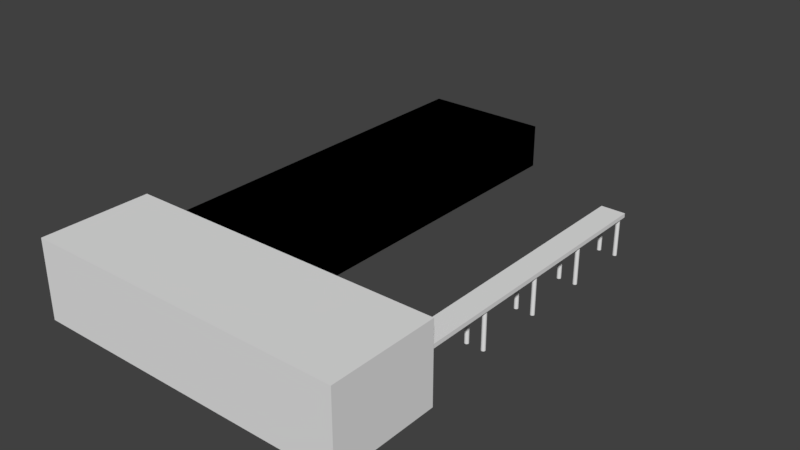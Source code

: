 # Source: dock.blend  (saved by Blender 2.79.0; exported with 4.5.12 LTS)
import bpy
from mathutils import Matrix  # noqa: F401  (used for matrix-valued properties, if any)

bpy.ops.wm.read_factory_settings(use_empty=True)
scene = bpy.context.scene
scene.name = 'Scene'

# ---- collections
col_collection_1 = bpy.data.collections.new('Collection 1'); scene.collection.children.link(col_collection_1)

# ---- materials (node trees are filled in below, after node groups)
mat_sand_001 = bpy.data.materials.new('Sand.001')
mat_sand_001.alpha_threshold = 0.0
mat_sand_001.diffuse_color = (0.686, 0.4981, 0.09208, 1.0)
mat_sand_001.roughness = 0.5
mat_water_001 = bpy.data.materials.new('Water.001')
mat_water_001.alpha_threshold = 0.0
mat_water_001.diffuse_color = (0.2831, 0.7605, 0.7991, 1.0)
mat_water_001.roughness = 0.5

# ---- material node trees
mat_water_001.use_nodes = True; mat_water_001.node_tree.nodes.clear()
_N = mat_water_001.node_tree.nodes; _L = mat_water_001.node_tree.links
n0 = _N.new('ShaderNodeOutputMaterial'); n0.name = 'Material Output'; n0.location = (582, 399)
n1 = _N.new('ShaderNodeBsdfDiffuse'); n1.name = 'Diffuse BSDF'; n1.location = (-51, 235)
n1.inputs[0].default_value = (0.2831, 0.7605, 0.7991, 1.0)
n2 = _N.new('ShaderNodeMixShader'); n2.name = 'Mix Shader'; n2.location = (275, 328)
n3 = _N.new('ShaderNodeBsdfGlass'); n3.name = 'Glass BSDF'; n3.location = (-146, 456)
n3.distribution = 'BECKMANN'
n3.inputs[0].default_value = (0.2827, 0.7569, 0.7991, 1.0)
n3.inputs[2].default_value = 1.33
n4 = _N.new('ShaderNodeFresnel'); n4.name = 'Fresnel'; n4.location = (-35, 594)
n4.inputs[0].default_value = 1.45
_L.new(n2.outputs[0], n0.inputs[0])
_L.new(n1.outputs[0], n2.inputs[2])
_L.new(n3.outputs[0], n2.inputs[1])
_L.new(n4.outputs[0], n2.inputs[0])
n0.is_active_output = True

# ---- world
world_world = bpy.data.worlds.new('World'); scene.world = world_world
world_world.color = (0.05088, 0.05088, 0.05088)
world_world.use_sun_shadow = False
world_world.sun_shadow_jitter_overblur = 0.0
world_world.cycles.sampling_method = 'MANUAL'

# ---- meshes
me_cube = bpy.data.meshes.new('Cube')
me_cube.from_pydata([(-1.0, -1.0, -1.0), (-1.0, -1.0, 1.0), (-1.0, 1.0, -1.0), (-1.0, 1.0, 1.0), (1.0, -1.0, -1.0), (1.0, -1.0, 1.0), (1.0, 1.0, -1.0), (1.0, 1.0, 1.0), (-0.7088, 0.9617, 0.2916), (-0.7088, 0.9617, 19.93), (-0.7415, 0.9619, 0.2916), (-0.7415, 0.9619, 19.93), (-0.773, 0.9627, 0.2916), (-0.773, 0.9627, 19.93), (-0.8019, 0.9639, 0.2916), (-0.8019, 0.9639, 19.93), (-0.8273, 0.9655, 0.2916), (-0.8273, 0.9655, 19.93), (-0.8482, 0.9675, 0.2916), (-0.8482, 0.9675, 19.93), (-0.8636, 0.9697, 0.2916), (-0.8636, 0.9697, 19.93), (-0.8732, 0.9722, 0.2916), (-0.8732, 0.9722, 19.93), (-0.8764, 0.9747, 0.2916), (-0.8764, 0.9747, 19.93), (-0.8732, 0.9773, 0.2916), (-0.8732, 0.9773, 19.93), (-0.8636, 0.9797, 0.2916), (-0.8636, 0.9797, 19.93), (-0.8482, 0.982, 0.2916), (-0.8482, 0.982, 19.93), (-0.8273, 0.984, 0.2916), (-0.8273, 0.984, 19.93), (-0.8019, 0.9856, 0.2916), (-0.8019, 0.9856, 19.93), (-0.773, 0.9868, 0.2916), (-0.773, 0.9868, 19.93), (-0.7415, 0.9876, 0.2916), (-0.7415, 0.9876, 19.93), (-0.7088, 0.9878, 0.2916), (-0.7088, 0.9878, 19.93), (-0.6762, 0.9876, 0.2916), (-0.6762, 0.9876, 19.93), (-0.6447, 0.9868, 0.2916), (-0.6447, 0.9868, 19.93), (-0.6158, 0.9856, 0.2916), (-0.6158, 0.9856, 19.93), (-0.5904, 0.984, 0.2916), (-0.5904, 0.984, 19.93), (-0.5695, 0.982, 0.2916), (-0.5695, 0.982, 19.93), (-0.554, 0.9797, 0.2916), (-0.554, 0.9797, 19.93), (-0.5445, 0.9773, 0.2916), (-0.5445, 0.9773, 19.93), (-0.5413, 0.9747, 0.2916), (-0.5413, 0.9747, 19.93), (-0.5445, 0.9722, 0.2916), (-0.5445, 0.9722, 19.93), (-0.554, 0.9697, 0.2916), (-0.554, 0.9697, 19.93), (-0.5695, 0.9675, 0.2916), (-0.5695, 0.9675, 19.93), (-0.5904, 0.9655, 0.2916), (-0.5904, 0.9655, 19.93), (-0.6158, 0.9639, 0.2916), (-0.6158, 0.9639, 19.93), (-0.6447, 0.9627, 0.2916), (-0.6447, 0.9627, 19.93), (-0.6762, 0.9619, 0.2916), (-0.6762, 0.9619, 19.93), (0.6498, 0.9617, 0.2916), (0.6498, 0.9617, 19.93), (0.6171, 0.9619, 0.2916), (0.6171, 0.9619, 19.93), (0.5856, 0.9627, 0.2916), (0.5856, 0.9627, 19.93), (0.5567, 0.9639, 0.2916), (0.5567, 0.9639, 19.93), (0.5313, 0.9655, 0.2916), (0.5313, 0.9655, 19.93), (0.5105, 0.9675, 0.2916), (0.5105, 0.9675, 19.93), (0.495, 0.9697, 0.2916), (0.495, 0.9697, 19.93), (0.4854, 0.9722, 0.2916), (0.4854, 0.9722, 19.93), (0.4822, 0.9747, 0.2916), (0.4822, 0.9747, 19.93), (0.4854, 0.9773, 0.2916), (0.4854, 0.9773, 19.93), (0.495, 0.9797, 0.2916), (0.495, 0.9797, 19.93), (0.5105, 0.982, 0.2916), (0.5105, 0.982, 19.93), (0.5313, 0.984, 0.2916), (0.5313, 0.984, 19.93), (0.5567, 0.9856, 0.2916), (0.5567, 0.9856, 19.93), (0.5856, 0.9868, 0.2916), (0.5856, 0.9868, 19.93), (0.6171, 0.9876, 0.2916), (0.6171, 0.9876, 19.93), (0.6498, 0.9878, 0.2916), (0.6498, 0.9878, 19.93), (0.6825, 0.9876, 0.2916), (0.6825, 0.9876, 19.93), (0.7139, 0.9868, 0.2916), (0.7139, 0.9868, 19.93), (0.7428, 0.9856, 0.2916), (0.7428, 0.9856, 19.93), (0.7682, 0.984, 0.2916), (0.7682, 0.984, 19.93), (0.7891, 0.982, 0.2916), (0.7891, 0.982, 19.93), (0.8046, 0.9797, 0.2916), (0.8046, 0.9797, 19.93), (0.8141, 0.9773, 0.2916), (0.8141, 0.9773, 19.93), (0.8173, 0.9747, 0.2916), (0.8173, 0.9747, 19.93), (0.8141, 0.9722, 0.2916), (0.8141, 0.9722, 19.93), (0.8046, 0.9697, 0.2916), (0.8046, 0.9697, 19.93), (0.7891, 0.9675, 0.2916), (0.7891, 0.9675, 19.93), (0.7682, 0.9655, 0.2916), (0.7682, 0.9655, 19.93), (0.7428, 0.9639, 0.2916), (0.7428, 0.9639, 19.93), (0.7139, 0.9627, 0.2916), (0.7139, 0.9627, 19.93), (0.6824, 0.9619, 0.2916), (0.6824, 0.9619, 19.93), (-0.7088, 0.5174, 0.2916), (-0.7088, 0.5174, 19.93), (-0.7415, 0.5176, 0.2916), (-0.7415, 0.5176, 19.93), (-0.773, 0.5184, 0.2916), (-0.773, 0.5184, 19.93), (-0.8019, 0.5196, 0.2916), (-0.8019, 0.5196, 19.93), (-0.8273, 0.5212, 0.2916), (-0.8273, 0.5212, 19.93), (-0.8482, 0.5232, 0.2916), (-0.8482, 0.5232, 19.93), (-0.8636, 0.5255, 0.2916), (-0.8636, 0.5255, 19.93), (-0.8732, 0.5279, 0.2916), (-0.8732, 0.5279, 19.93), (-0.8764, 0.5305, 0.2916), (-0.8764, 0.5305, 19.93), (-0.8732, 0.533, 0.2916), (-0.8732, 0.533, 19.93), (-0.8636, 0.5355, 0.2916), (-0.8636, 0.5355, 19.93), (-0.8482, 0.5377, 0.2916), (-0.8482, 0.5377, 19.93), (-0.8273, 0.5397, 0.2916), (-0.8273, 0.5397, 19.93), (-0.8019, 0.5413, 0.2916), (-0.8019, 0.5413, 19.93), (-0.773, 0.5425, 0.2916), (-0.773, 0.5425, 19.93), (-0.7415, 0.5433, 0.2916), (-0.7415, 0.5433, 19.93), (-0.7088, 0.5435, 0.2916), (-0.7088, 0.5435, 19.93), (-0.6762, 0.5433, 0.2916), (-0.6762, 0.5433, 19.93), (-0.6447, 0.5425, 0.2916), (-0.6447, 0.5425, 19.93), (-0.6158, 0.5413, 0.2916), (-0.6158, 0.5413, 19.93), (-0.5904, 0.5397, 0.2916), (-0.5904, 0.5397, 19.93), (-0.5695, 0.5377, 0.2916), (-0.5695, 0.5377, 19.93), (-0.554, 0.5355, 0.2916), (-0.554, 0.5355, 19.93), (-0.5445, 0.533, 0.2916), (-0.5445, 0.533, 19.93), (-0.5413, 0.5305, 0.2916), (-0.5413, 0.5305, 19.93), (-0.5445, 0.5279, 0.2916), (-0.5445, 0.5279, 19.93), (-0.554, 0.5255, 0.2916), (-0.554, 0.5255, 19.93), (-0.5695, 0.5232, 0.2916), (-0.5695, 0.5232, 19.93), (-0.5904, 0.5212, 0.2916), (-0.5904, 0.5212, 19.93), (-0.6158, 0.5196, 0.2916), (-0.6158, 0.5196, 19.93), (-0.6447, 0.5184, 0.2916), (-0.6447, 0.5184, 19.93), (-0.6762, 0.5176, 0.2916), (-0.6762, 0.5176, 19.93), (0.6498, 0.5174, 0.2916), (0.6498, 0.5174, 19.93), (0.6171, 0.5176, 0.2916), (0.6171, 0.5176, 19.93), (0.5856, 0.5184, 0.2916), (0.5856, 0.5184, 19.93), (0.5567, 0.5196, 0.2916), (0.5567, 0.5196, 19.93), (0.5313, 0.5212, 0.2916), (0.5313, 0.5212, 19.93), (0.5105, 0.5232, 0.2916), (0.5105, 0.5232, 19.93), (0.495, 0.5255, 0.2916), (0.495, 0.5255, 19.93), (0.4854, 0.5279, 0.2916), (0.4854, 0.5279, 19.93), (0.4822, 0.5305, 0.2916), (0.4822, 0.5305, 19.93), (0.4854, 0.533, 0.2916), (0.4854, 0.533, 19.93), (0.495, 0.5355, 0.2916), (0.495, 0.5355, 19.93), (0.5105, 0.5377, 0.2916), (0.5105, 0.5377, 19.93), (0.5313, 0.5397, 0.2916), (0.5313, 0.5397, 19.93), (0.5567, 0.5413, 0.2916), (0.5567, 0.5413, 19.93), (0.5856, 0.5425, 0.2916), (0.5856, 0.5425, 19.93), (0.6171, 0.5433, 0.2916), (0.6171, 0.5433, 19.93), (0.6498, 0.5435, 0.2916), (0.6498, 0.5435, 19.93), (0.6825, 0.5433, 0.2916), (0.6825, 0.5433, 19.93), (0.7139, 0.5425, 0.2916), (0.7139, 0.5425, 19.93), (0.7428, 0.5413, 0.2916), (0.7428, 0.5413, 19.93), (0.7682, 0.5397, 0.2916), (0.7682, 0.5397, 19.93), (0.7891, 0.5377, 0.2916), (0.7891, 0.5377, 19.93), (0.8046, 0.5355, 0.2916), (0.8046, 0.5355, 19.93), (0.8141, 0.533, 0.2916), (0.8141, 0.533, 19.93), (0.8173, 0.5305, 0.2916), (0.8173, 0.5305, 19.93), (0.8141, 0.5279, 0.2916), (0.8141, 0.5279, 19.93), (0.8046, 0.5255, 0.2916), (0.8046, 0.5255, 19.93), (0.7891, 0.5232, 0.2916), (0.7891, 0.5232, 19.93), (0.7682, 0.5212, 0.2916), (0.7682, 0.5212, 19.93), (0.7428, 0.5196, 0.2916), (0.7428, 0.5196, 19.93), (0.7139, 0.5184, 0.2916), (0.7139, 0.5184, 19.93), (0.6824, 0.5176, 0.2916), (0.6824, 0.5176, 19.93), (-0.7088, 0.0863, 0.2916), (-0.7088, 0.0863, 19.93), (-0.7415, 0.08655, 0.2916), (-0.7415, 0.08655, 19.93), (-0.773, 0.08729, 0.2916), (-0.773, 0.08729, 19.93), (-0.8019, 0.0885, 0.2916), (-0.8019, 0.0885, 19.93), (-0.8273, 0.09012, 0.2916), (-0.8273, 0.09012, 19.93), (-0.8482, 0.0921, 0.2916), (-0.8482, 0.0921, 19.93), (-0.8636, 0.09436, 0.2916), (-0.8636, 0.09436, 19.93), (-0.8732, 0.09681, 0.2916), (-0.8732, 0.09681, 19.93), (-0.8764, 0.09936, 0.2916), (-0.8764, 0.09936, 19.93), (-0.8732, 0.1019, 0.2916), (-0.8732, 0.1019, 19.93), (-0.8636, 0.1044, 0.2916), (-0.8636, 0.1044, 19.93), (-0.8482, 0.1066, 0.2916), (-0.8482, 0.1066, 19.93), (-0.8273, 0.1086, 0.2916), (-0.8273, 0.1086, 19.93), (-0.8019, 0.1102, 0.2916), (-0.8019, 0.1102, 19.93), (-0.773, 0.1114, 0.2916), (-0.773, 0.1114, 19.93), (-0.7415, 0.1122, 0.2916), (-0.7415, 0.1122, 19.93), (-0.7088, 0.1124, 0.2916), (-0.7088, 0.1124, 19.93), (-0.6762, 0.1122, 0.2916), (-0.6762, 0.1122, 19.93), (-0.6447, 0.1114, 0.2916), (-0.6447, 0.1114, 19.93), (-0.6158, 0.1102, 0.2916), (-0.6158, 0.1102, 19.93), (-0.5904, 0.1086, 0.2916), (-0.5904, 0.1086, 19.93), (-0.5695, 0.1066, 0.2916), (-0.5695, 0.1066, 19.93), (-0.554, 0.1044, 0.2916), (-0.554, 0.1044, 19.93), (-0.5445, 0.1019, 0.2916), (-0.5445, 0.1019, 19.93), (-0.5413, 0.09936, 0.2916), (-0.5413, 0.09936, 19.93), (-0.5445, 0.09681, 0.2916), (-0.5445, 0.09681, 19.93), (-0.554, 0.09436, 0.2916), (-0.554, 0.09436, 19.93), (-0.5695, 0.0921, 0.2916), (-0.5695, 0.0921, 19.93), (-0.5904, 0.09012, 0.2916), (-0.5904, 0.09012, 19.93), (-0.6158, 0.0885, 0.2916), (-0.6158, 0.0885, 19.93), (-0.6447, 0.08729, 0.2916), (-0.6447, 0.08729, 19.93), (-0.6762, 0.08655, 0.2916), (-0.6762, 0.08655, 19.93), (0.6498, 0.0863, 0.2916), (0.6498, 0.0863, 19.93), (0.6171, 0.08655, 0.2916), (0.6171, 0.08655, 19.93), (0.5856, 0.08729, 0.2916), (0.5856, 0.08729, 19.93), (0.5567, 0.0885, 0.2916), (0.5567, 0.0885, 19.93), (0.5313, 0.09012, 0.2916), (0.5313, 0.09012, 19.93), (0.5105, 0.0921, 0.2916), (0.5105, 0.0921, 19.93), (0.495, 0.09436, 0.2916), (0.495, 0.09436, 19.93), (0.4854, 0.09681, 0.2916), (0.4854, 0.09681, 19.93), (0.4822, 0.09936, 0.2916), (0.4822, 0.09936, 19.93), (0.4854, 0.1019, 0.2916), (0.4854, 0.1019, 19.93), (0.495, 0.1044, 0.2916), (0.495, 0.1044, 19.93), (0.5105, 0.1066, 0.2916), (0.5105, 0.1066, 19.93), (0.5313, 0.1086, 0.2916), (0.5313, 0.1086, 19.93), (0.5567, 0.1102, 0.2916), (0.5567, 0.1102, 19.93), (0.5856, 0.1114, 0.2916), (0.5856, 0.1114, 19.93), (0.6171, 0.1122, 0.2916), (0.6171, 0.1122, 19.93), (0.6498, 0.1124, 0.2916), (0.6498, 0.1124, 19.93), (0.6825, 0.1122, 0.2916), (0.6825, 0.1122, 19.93), (0.7139, 0.1114, 0.2916), (0.7139, 0.1114, 19.93), (0.7428, 0.1102, 0.2916), (0.7428, 0.1102, 19.93), (0.7682, 0.1086, 0.2916), (0.7682, 0.1086, 19.93), (0.7891, 0.1066, 0.2916), (0.7891, 0.1066, 19.93), (0.8046, 0.1044, 0.2916), (0.8046, 0.1044, 19.93), (0.8141, 0.1019, 0.2916), (0.8141, 0.1019, 19.93), (0.8173, 0.09936, 0.2916), (0.8173, 0.09936, 19.93), (0.8141, 0.09681, 0.2916), (0.8141, 0.09681, 19.93), (0.8046, 0.09436, 0.2916), (0.8046, 0.09436, 19.93), (0.7891, 0.0921, 0.2916), (0.7891, 0.0921, 19.93), (0.7682, 0.09012, 0.2916), (0.7682, 0.09012, 19.93), (0.7428, 0.0885, 0.2916), (0.7428, 0.0885, 19.93), (0.7139, 0.08729, 0.2916), (0.7139, 0.08729, 19.93), (0.6824, 0.08655, 0.2916), (0.6824, 0.08655, 19.93), (-0.7088, -0.3646, 0.2916), (-0.7088, -0.3646, 19.93), (-0.7415, -0.3643, 0.2916), (-0.7415, -0.3643, 19.93), (-0.773, -0.3636, 0.2916), (-0.773, -0.3636, 19.93), (-0.8019, -0.3624, 0.2916), (-0.8019, -0.3624, 19.93), (-0.8273, -0.3608, 0.2916), (-0.8273, -0.3608, 19.93), (-0.8482, -0.3588, 0.2916), (-0.8482, -0.3588, 19.93), (-0.8636, -0.3565, 0.2916), (-0.8636, -0.3565, 19.93), (-0.8732, -0.3541, 0.2916), (-0.8732, -0.3541, 19.93), (-0.8764, -0.3515, 0.2916), (-0.8764, -0.3515, 19.93), (-0.8732, -0.349, 0.2916), (-0.8732, -0.349, 19.93), (-0.8636, -0.3465, 0.2916), (-0.8636, -0.3465, 19.93), (-0.8482, -0.3443, 0.2916), (-0.8482, -0.3443, 19.93), (-0.8273, -0.3423, 0.2916), (-0.8273, -0.3423, 19.93), (-0.8019, -0.3407, 0.2916), (-0.8019, -0.3407, 19.93), (-0.773, -0.3395, 0.2916), (-0.773, -0.3395, 19.93), (-0.7415, -0.3387, 0.2916), (-0.7415, -0.3387, 19.93), (-0.7088, -0.3385, 0.2916), (-0.7088, -0.3385, 19.93), (-0.6762, -0.3387, 0.2916), (-0.6762, -0.3387, 19.93), (-0.6447, -0.3395, 0.2916), (-0.6447, -0.3395, 19.93), (-0.6158, -0.3407, 0.2916), (-0.6158, -0.3407, 19.93), (-0.5904, -0.3423, 0.2916), (-0.5904, -0.3423, 19.93), (-0.5695, -0.3443, 0.2916), (-0.5695, -0.3443, 19.93), (-0.554, -0.3465, 0.2916), (-0.554, -0.3465, 19.93), (-0.5445, -0.349, 0.2916), (-0.5445, -0.349, 19.93), (-0.5413, -0.3515, 0.2916), (-0.5413, -0.3515, 19.93), (-0.5445, -0.3541, 0.2916), (-0.5445, -0.3541, 19.93), (-0.554, -0.3565, 0.2916), (-0.554, -0.3565, 19.93), (-0.5695, -0.3588, 0.2916), (-0.5695, -0.3588, 19.93), (-0.5904, -0.3608, 0.2916), (-0.5904, -0.3608, 19.93), (-0.6158, -0.3624, 0.2916), (-0.6158, -0.3624, 19.93), (-0.6447, -0.3636, 0.2916), (-0.6447, -0.3636, 19.93), (-0.6762, -0.3643, 0.2916), (-0.6762, -0.3643, 19.93), (0.6498, -0.3646, 0.2916), (0.6498, -0.3646, 19.93), (0.6171, -0.3643, 0.2916), (0.6171, -0.3643, 19.93), (0.5856, -0.3636, 0.2916), (0.5856, -0.3636, 19.93), (0.5567, -0.3624, 0.2916), (0.5567, -0.3624, 19.93), (0.5313, -0.3608, 0.2916), (0.5313, -0.3608, 19.93), (0.5105, -0.3588, 0.2916), (0.5105, -0.3588, 19.93), (0.495, -0.3565, 0.2916), (0.495, -0.3565, 19.93), (0.4854, -0.3541, 0.2916), (0.4854, -0.3541, 19.93), (0.4822, -0.3515, 0.2916), (0.4822, -0.3515, 19.93), (0.4854, -0.349, 0.2916), (0.4854, -0.349, 19.93), (0.495, -0.3465, 0.2916), (0.495, -0.3465, 19.93), (0.5105, -0.3443, 0.2916), (0.5105, -0.3443, 19.93), (0.5313, -0.3423, 0.2916), (0.5313, -0.3423, 19.93), (0.5567, -0.3407, 0.2916), (0.5567, -0.3407, 19.93), (0.5856, -0.3395, 0.2916), (0.5856, -0.3395, 19.93), (0.6171, -0.3387, 0.2916), (0.6171, -0.3387, 19.93), (0.6498, -0.3385, 0.2916), (0.6498, -0.3385, 19.93), (0.6825, -0.3387, 0.2916), (0.6825, -0.3387, 19.93), (0.7139, -0.3395, 0.2916), (0.7139, -0.3395, 19.93), (0.7428, -0.3407, 0.2916), (0.7428, -0.3407, 19.93), (0.7682, -0.3423, 0.2916), (0.7682, -0.3423, 19.93), (0.7891, -0.3443, 0.2916), (0.7891, -0.3443, 19.93), (0.8046, -0.3465, 0.2916), (0.8046, -0.3465, 19.93), (0.8141, -0.349, 0.2916), (0.8141, -0.349, 19.93), (0.8173, -0.3515, 0.2916), (0.8173, -0.3515, 19.93), (0.8141, -0.3541, 0.2916), (0.8141, -0.3541, 19.93), (0.8046, -0.3565, 0.2916), (0.8046, -0.3565, 19.93), (0.7891, -0.3588, 0.2916), (0.7891, -0.3588, 19.93), (0.7682, -0.3608, 0.2916), (0.7682, -0.3608, 19.93), (0.7428, -0.3624, 0.2916), (0.7428, -0.3624, 19.93), (0.7139, -0.3636, 0.2916), (0.7139, -0.3636, 19.93), (0.6824, -0.3643, 0.2916), (0.6824, -0.3643, 19.93)], [], [(0, 1, 3, 2), (2, 3, 7, 6), (6, 7, 5, 4), (4, 5, 1, 0), (2, 6, 4, 0), (7, 3, 1, 5), (8, 9, 11, 10), (10, 11, 13, 12), (12, 13, 15, 14), (14, 15, 17, 16), (16, 17, 19, 18), (18, 19, 21, 20), (20, 21, 23, 22), (22, 23, 25, 24), (24, 25, 27, 26), (26, 27, 29, 28), (28, 29, 31, 30), (30, 31, 33, 32), (32, 33, 35, 34), (34, 35, 37, 36), (36, 37, 39, 38), (38, 39, 41, 40), (40, 41, 43, 42), (42, 43, 45, 44), (44, 45, 47, 46), (46, 47, 49, 48), (48, 49, 51, 50), (50, 51, 53, 52), (52, 53, 55, 54), (54, 55, 57, 56), (56, 57, 59, 58), (58, 59, 61, 60), (60, 61, 63, 62), (62, 63, 65, 64), (64, 65, 67, 66), (66, 67, 69, 68), (11, 9, 71, 69, 67, 65, 63, 61, 59, 57, 55, 53, 51, 49, 47, 45, 43, 41, 39, 37, 35, 33, 31, 29, 27, 25, 23, 21, 19, 17, 15, 13), (68, 69, 71, 70), (70, 71, 9, 8), (8, 10, 12, 14, 16, 18, 20, 22, 24, 26, 28, 30, 32, 34, 36, 38, 40, 42, 44, 46, 48, 50, 52, 54, 56, 58, 60, 62, 64, 66, 68, 70), (72, 73, 75, 74), (74, 75, 77, 76), (76, 77, 79, 78), (78, 79, 81, 80), (80, 81, 83, 82), (82, 83, 85, 84), (84, 85, 87, 86), (86, 87, 89, 88), (88, 89, 91, 90), (90, 91, 93, 92), (92, 93, 95, 94), (94, 95, 97, 96), (96, 97, 99, 98), (98, 99, 101, 100), (100, 101, 103, 102), (102, 103, 105, 104), (104, 105, 107, 106), (106, 107, 109, 108), (108, 109, 111, 110), (110, 111, 113, 112), (112, 113, 115, 114), (114, 115, 117, 116), (116, 117, 119, 118), (118, 119, 121, 120), (120, 121, 123, 122), (122, 123, 125, 124), (124, 125, 127, 126), (126, 127, 129, 128), (128, 129, 131, 130), (130, 131, 133, 132), (75, 73, 135, 133, 131, 129, 127, 125, 123, 121, 119, 117, 115, 113, 111, 109, 107, 105, 103, 101, 99, 97, 95, 93, 91, 89, 87, 85, 83, 81, 79, 77), (132, 133, 135, 134), (134, 135, 73, 72), (72, 74, 76, 78, 80, 82, 84, 86, 88, 90, 92, 94, 96, 98, 100, 102, 104, 106, 108, 110, 112, 114, 116, 118, 120, 122, 124, 126, 128, 130, 132, 134), (136, 137, 139, 138), (138, 139, 141, 140), (140, 141, 143, 142), (142, 143, 145, 144), (144, 145, 147, 146), (146, 147, 149, 148), (148, 149, 151, 150), (150, 151, 153, 152), (152, 153, 155, 154), (154, 155, 157, 156), (156, 157, 159, 158), (158, 159, 161, 160), (160, 161, 163, 162), (162, 163, 165, 164), (164, 165, 167, 166), (166, 167, 169, 168), (168, 169, 171, 170), (170, 171, 173, 172), (172, 173, 175, 174), (174, 175, 177, 176), (176, 177, 179, 178), (178, 179, 181, 180), (180, 181, 183, 182), (182, 183, 185, 184), (184, 185, 187, 186), (186, 187, 189, 188), (188, 189, 191, 190), (190, 191, 193, 192), (192, 193, 195, 194), (194, 195, 197, 196), (139, 137, 199, 197, 195, 193, 191, 189, 187, 185, 183, 181, 179, 177, 175, 173, 171, 169, 167, 165, 163, 161, 159, 157, 155, 153, 151, 149, 147, 145, 143, 141), (196, 197, 199, 198), (198, 199, 137, 136), (200, 201, 203, 202), (202, 203, 205, 204), (204, 205, 207, 206), (206, 207, 209, 208), (208, 209, 211, 210), (210, 211, 213, 212), (212, 213, 215, 214), (214, 215, 217, 216), (216, 217, 219, 218), (218, 219, 221, 220), (220, 221, 223, 222), (222, 223, 225, 224), (224, 225, 227, 226), (226, 227, 229, 228), (228, 229, 231, 230), (230, 231, 233, 232), (232, 233, 235, 234), (234, 235, 237, 236), (236, 237, 239, 238), (238, 239, 241, 240), (240, 241, 243, 242), (242, 243, 245, 244), (244, 245, 247, 246), (246, 247, 249, 248), (248, 249, 251, 250), (250, 251, 253, 252), (252, 253, 255, 254), (254, 255, 257, 256), (256, 257, 259, 258), (258, 259, 261, 260), (203, 201, 263, 261, 259, 257, 255, 253, 251, 249, 247, 245, 243, 241, 239, 237, 235, 233, 231, 229, 227, 225, 223, 221, 219, 217, 215, 213, 211, 209, 207, 205), (260, 261, 263, 262), (262, 263, 201, 200), (264, 265, 267, 266), (266, 267, 269, 268), (268, 269, 271, 270), (270, 271, 273, 272), (272, 273, 275, 274), (274, 275, 277, 276), (276, 277, 279, 278), (278, 279, 281, 280), (280, 281, 283, 282), (282, 283, 285, 284), (284, 285, 287, 286), (286, 287, 289, 288), (288, 289, 291, 290), (290, 291, 293, 292), (292, 293, 295, 294), (294, 295, 297, 296), (296, 297, 299, 298), (298, 299, 301, 300), (300, 301, 303, 302), (302, 303, 305, 304), (304, 305, 307, 306), (306, 307, 309, 308), (308, 309, 311, 310), (310, 311, 313, 312), (312, 313, 315, 314), (314, 315, 317, 316), (316, 317, 319, 318), (318, 319, 321, 320), (320, 321, 323, 322), (322, 323, 325, 324), (267, 265, 327, 325, 323, 321, 319, 317, 315, 313, 311, 309, 307, 305, 303, 301, 299, 297, 295, 293, 291, 289, 287, 285, 283, 281, 279, 277, 275, 273, 271, 269), (324, 325, 327, 326), (326, 327, 265, 264), (328, 329, 331, 330), (330, 331, 333, 332), (332, 333, 335, 334), (334, 335, 337, 336), (336, 337, 339, 338), (338, 339, 341, 340), (340, 341, 343, 342), (342, 343, 345, 344), (344, 345, 347, 346), (346, 347, 349, 348), (348, 349, 351, 350), (350, 351, 353, 352), (352, 353, 355, 354), (354, 355, 357, 356), (356, 357, 359, 358), (358, 359, 361, 360), (360, 361, 363, 362), (362, 363, 365, 364), (364, 365, 367, 366), (366, 367, 369, 368), (368, 369, 371, 370), (370, 371, 373, 372), (372, 373, 375, 374), (374, 375, 377, 376), (376, 377, 379, 378), (378, 379, 381, 380), (380, 381, 383, 382), (382, 383, 385, 384), (384, 385, 387, 386), (386, 387, 389, 388), (331, 329, 391, 389, 387, 385, 383, 381, 379, 377, 375, 373, 371, 369, 367, 365, 363, 361, 359, 357, 355, 353, 351, 349, 347, 345, 343, 341, 339, 337, 335, 333), (388, 389, 391, 390), (390, 391, 329, 328), (392, 393, 395, 394), (394, 395, 397, 396), (396, 397, 399, 398), (398, 399, 401, 400), (400, 401, 403, 402), (402, 403, 405, 404), (404, 405, 407, 406), (406, 407, 409, 408), (408, 409, 411, 410), (410, 411, 413, 412), (412, 413, 415, 414), (414, 415, 417, 416), (416, 417, 419, 418), (418, 419, 421, 420), (420, 421, 423, 422), (422, 423, 425, 424), (424, 425, 427, 426), (426, 427, 429, 428), (428, 429, 431, 430), (430, 431, 433, 432), (432, 433, 435, 434), (434, 435, 437, 436), (436, 437, 439, 438), (438, 439, 441, 440), (440, 441, 443, 442), (442, 443, 445, 444), (444, 445, 447, 446), (446, 447, 449, 448), (448, 449, 451, 450), (450, 451, 453, 452), (395, 393, 455, 453, 451, 449, 447, 445, 443, 441, 439, 437, 435, 433, 431, 429, 427, 425, 423, 421, 419, 417, 415, 413, 411, 409, 407, 405, 403, 401, 399, 397), (452, 453, 455, 454), (454, 455, 393, 392), (456, 457, 459, 458), (458, 459, 461, 460), (460, 461, 463, 462), (462, 463, 465, 464), (464, 465, 467, 466), (466, 467, 469, 468), (468, 469, 471, 470), (470, 471, 473, 472), (472, 473, 475, 474), (474, 475, 477, 476), (476, 477, 479, 478), (478, 479, 481, 480), (480, 481, 483, 482), (482, 483, 485, 484), (484, 485, 487, 486), (486, 487, 489, 488), (488, 489, 491, 490), (490, 491, 493, 492), (492, 493, 495, 494), (494, 495, 497, 496), (496, 497, 499, 498), (498, 499, 501, 500), (500, 501, 503, 502), (502, 503, 505, 504), (504, 505, 507, 506), (506, 507, 509, 508), (508, 509, 511, 510), (510, 511, 513, 512), (512, 513, 515, 514), (514, 515, 517, 516), (459, 457, 519, 517, 515, 513, 511, 509, 507, 505, 503, 501, 499, 497, 495, 493, 491, 489, 487, 485, 483, 481, 479, 477, 475, 473, 471, 469, 467, 465, 463, 461), (516, 517, 519, 518), (518, 519, 457, 456)])
me_cube.use_remesh_preserve_volume = False
me_cube.use_remesh_preserve_attributes = False
me_cube.use_mirror_vertex_groups = False
me_cube.update()
me_cube_004 = bpy.data.meshes.new('Cube.004')
me_cube_004.from_pydata([(-1.0, -1.0, -1.0), (-1.0, -1.0, 1.0), (-1.0, 1.0, -1.0), (-1.0, 1.0, 1.0), (1.0, -1.0, -1.0), (1.0, -1.0, 1.0), (1.0, 1.0, -1.0), (1.0, 1.0, 1.0)], [], [(0, 1, 3, 2), (2, 3, 7, 6), (6, 7, 5, 4), (4, 5, 1, 0), (2, 6, 4, 0), (7, 3, 1, 5)])
me_cube_004.use_remesh_preserve_volume = False
me_cube_004.use_remesh_preserve_attributes = False
me_cube_004.use_mirror_vertex_groups = False
me_cube_004.update()
me_cube_003 = bpy.data.meshes.new('Cube.003')
me_cube_003.from_pydata([(-1.0, -1.0, -1.0), (-1.0, -1.0, 2.389), (-1.0, 1.0, -1.0), (-1.0, 1.0, 2.389), (1.0, -1.0, -1.0), (1.0, -1.0, 2.389), (1.0, 1.0, -1.0), (1.0, 1.0, 2.389)], [], [(0, 1, 3, 2), (2, 3, 7, 6), (6, 7, 5, 4), (4, 5, 1, 0), (2, 6, 4, 0), (7, 3, 1, 5)])
me_cube_003.use_remesh_preserve_volume = False
me_cube_003.use_remesh_preserve_attributes = False
me_cube_003.use_mirror_vertex_groups = False
me_cube_003.update()
me_cube_002 = bpy.data.meshes.new('Cube.002')
me_cube_002.from_pydata([(-1.0, -1.0, -1.0), (-1.0, -1.0, 1.0), (-1.0, 1.0, -1.0), (-1.0, 1.0, 1.0), (1.0, -1.0, -1.0), (1.0, -1.0, 1.0), (1.0, 1.0, -1.0), (1.0, 1.0, 1.0)], [], [(0, 1, 3, 2), (2, 3, 7, 6), (6, 7, 5, 4), (4, 5, 1, 0), (2, 6, 4, 0), (7, 3, 1, 5)])
me_cube_002.use_remesh_preserve_volume = False
me_cube_002.use_remesh_preserve_attributes = False
me_cube_002.use_mirror_vertex_groups = False
me_cube_002.update()
me_cube_016 = bpy.data.meshes.new('Cube.016')
me_cube_016.from_pydata([(-1.0, -1.0, -1.0), (-1.0, -1.0, 1.0), (-1.0, 1.0, -1.0), (-1.0, 1.0, 1.0), (1.0, -1.0, -1.0), (1.0, -1.0, 1.0), (1.0, 1.0, -1.0), (1.0, 1.0, 1.0), (-1.0, -1.0, -0.4583), (-1.0, 1.0, -0.4583), (1.0, 1.0, -0.4583), (1.0, -1.0, -0.4583), (-1.0, 0.0, 1.0), (0.0, 1.0, 1.0), (1.0, 0.0, 1.0), (0.0, -1.0, 1.0), (0.0, 0.0, 1.0), (-1.0, 0.5, 1.0), (0.5, 1.0, 1.0), (1.0, -0.5, 1.0), (-0.5, -1.0, 1.0), (-1.0, -0.5, 1.0), (-0.5, 1.0, 1.0), (1.0, 0.5, 1.0), (0.5, -1.0, 1.0), (0.0, -0.5, 1.0), (0.0, 0.5, 1.0), (0.5, 0.0, 1.0), (-0.5, 0.0, 1.0), (-0.5, 0.5, 1.0), (0.5, 0.5, 1.0), (0.5, -0.5, 1.0), (-0.5, -0.5, 1.0), (-1.0, 0.75, 1.0), (0.75, 1.0, 1.0), (1.0, -0.75, 1.0), (-0.75, -1.0, 1.0), (-1.0, -0.25, 1.0), (-0.25, 1.0, 1.0), (1.0, 0.25, 1.0), (0.25, -1.0, 1.0), (0.0, -0.75, 1.0), (0.0, 0.25, 1.0), (0.75, 0.0, 1.0), (-0.25, 0.0, 1.0), (-1.0, 0.25, 1.0), (0.25, 1.0, 1.0), (1.0, -0.25, 1.0), (-0.25, -1.0, 1.0), (-1.0, -0.75, 1.0), (-0.75, 1.0, 1.0), (1.0, 0.75, 1.0), (0.75, -1.0, 1.0), (0.0, -0.25, 1.0), (0.0, 0.75, 1.0), (0.25, 0.0, 1.0), (-0.75, 0.0, 1.0), (-0.5, 0.25, 1.0), (-0.5, 0.75, 1.0), (-0.25, 0.5, 1.0), (-0.75, 0.5, 1.0), (0.5, 0.25, 1.0), (0.5, 0.75, 1.0), (0.75, 0.5, 1.0), (0.25, 0.5, 1.0), (0.5, -0.75, 1.0), (0.5, -0.25, 1.0), (0.75, -0.5, 1.0), (0.25, -0.5, 1.0), (-0.5, -0.75, 1.0), (-0.5, -0.25, 1.0), (-0.25, -0.5, 1.0), (-0.75, -0.5, 1.0), (-0.75, -0.25, 1.0), (-0.25, -0.25, 1.0), (-0.25, -0.75, 1.0), (0.25, -0.25, 1.0), (0.75, -0.25, 1.0), (0.75, -0.75, 1.0), (0.25, 0.75, 1.0), (0.75, 0.75, 1.0), (0.75, 0.25, 1.0), (-0.75, 0.75, 1.0), (-0.25, 0.75, 1.0), (-0.25, 0.25, 1.0), (-0.75, 0.25, 1.0), (0.25, 0.25, 1.0), (0.25, -0.75, 1.0), (-0.75, -0.75, 1.0), (-1.0, 0.875, 1.0), (0.875, 1.0, 1.0), (1.0, -0.875, 1.0), (-0.875, -1.0, 1.0), (-1.0, -0.125, 1.0), (-0.125, 1.0, 1.0), (1.0, 0.125, 1.0), (0.125, -1.0, 1.0), (0.0, -0.875, 1.0), (0.0, 0.125, 1.0), (0.875, 0.0, 1.0), (-0.125, 0.0, 1.0), (-1.0, 0.375, 1.0), (0.375, 1.0, 1.0), (1.0, -0.375, 1.0), (-0.375, -1.0, 1.0), (-1.0, -0.625, 1.0), (-0.625, 1.0, 1.0), (1.0, 0.625, 1.0), (0.625, -1.0, 1.0), (0.0, -0.375, 1.0), (0.0, 0.625, 1.0), (0.375, 0.0, 1.0), (-0.625, 0.0, 1.0), (-0.5, 0.125, 1.0), (-0.5, 0.625, 1.0), (-0.125, 0.5, 1.0), (-0.625, 0.5, 1.0), (0.5, 0.125, 1.0), (0.5, 0.625, 1.0), (0.875, 0.5, 1.0), (0.375, 0.5, 1.0), (0.5, -0.875, 1.0), (0.5, -0.375, 1.0), (0.875, -0.5, 1.0), (0.375, -0.5, 1.0), (-0.5, -0.875, 1.0), (-0.5, -0.375, 1.0), (-0.125, -0.5, 1.0), (-0.625, -0.5, 1.0), (-1.0, 0.625, 1.0), (0.625, 1.0, 1.0), (1.0, -0.625, 1.0), (-0.625, -1.0, 1.0), (-1.0, -0.375, 1.0), (-0.375, 1.0, 1.0), (1.0, 0.375, 1.0), (0.375, -1.0, 1.0), (0.0, -0.625, 1.0), (0.0, 0.375, 1.0), (0.625, 0.0, 1.0), (-0.375, 0.0, 1.0), (-1.0, 0.125, 1.0), (0.125, 1.0, 1.0), (1.0, -0.125, 1.0), (-0.125, -1.0, 1.0), (-1.0, -0.875, 1.0), (-0.875, 1.0, 1.0), (1.0, 0.875, 1.0), (0.875, -1.0, 1.0), (0.0, -0.125, 1.0), (0.0, 0.875, 1.0), (0.125, 0.0, 1.0), (-0.875, 0.0, 1.0), (-0.5, 0.375, 1.0), (-0.5, 0.875, 1.0), (-0.375, 0.5, 1.0), (-0.875, 0.5, 1.0), (0.5, 0.375, 1.0), (0.5, 0.875, 1.0), (0.625, 0.5, 1.0), (0.125, 0.5, 1.0), (0.5, -0.625, 1.0), (0.5, -0.125, 1.0), (0.625, -0.5, 1.0), (0.125, -0.5, 1.0), (-0.5, -0.625, 1.0), (-0.5, -0.125, 1.0), (-0.375, -0.5, 1.0), (-0.875, -0.5, 1.0), (-0.75, -0.375, 1.0), (-0.75, -0.125, 1.0), (-0.625, -0.25, 1.0), (-0.875, -0.25, 1.0), (-0.25, -0.375, 1.0), (-0.25, -0.125, 1.0), (-0.125, -0.25, 1.0), (-0.375, -0.25, 1.0), (-0.25, -0.875, 1.0), (-0.25, -0.625, 1.0), (-0.125, -0.75, 1.0), (-0.375, -0.75, 1.0), (0.25, -0.375, 1.0), (0.25, -0.125, 1.0), (0.375, -0.25, 1.0), (0.125, -0.25, 1.0), (0.75, -0.375, 1.0), (0.75, -0.125, 1.0), (0.875, -0.25, 1.0), (0.625, -0.25, 1.0), (0.75, -0.875, 1.0), (0.75, -0.625, 1.0), (0.875, -0.75, 1.0), (0.625, -0.75, 1.0), (0.25, 0.625, 1.0), (0.25, 0.875, 1.0), (0.375, 0.75, 1.0), (0.125, 0.75, 1.0), (0.75, 0.625, 1.0), (0.75, 0.875, 1.0), (0.875, 0.75, 1.0), (0.625, 0.75, 1.0), (0.75, 0.125, 1.0), (0.75, 0.375, 1.0), (0.875, 0.25, 1.0), (0.625, 0.25, 1.0), (-0.75, 0.625, 1.0), (-0.75, 0.875, 1.0), (-0.625, 0.75, 1.0), (-0.875, 0.75, 1.0), (-0.25, 0.625, 1.0), (-0.25, 0.875, 1.0), (-0.125, 0.75, 1.0), (-0.375, 0.75, 1.0), (-0.25, 0.125, 1.0), (-0.25, 0.375, 1.0), (-0.125, 0.25, 1.0), (-0.375, 0.25, 1.0), (-0.75, 0.125, 1.0), (-0.75, 0.375, 1.0), (-0.625, 0.25, 1.0), (-0.875, 0.25, 1.0), (0.25, 0.125, 1.0), (0.25, 0.375, 1.0), (0.375, 0.25, 1.0), (0.125, 0.25, 1.0), (0.25, -0.875, 1.0), (0.25, -0.625, 1.0), (0.375, -0.75, 1.0), (0.125, -0.75, 1.0), (-0.75, -0.875, 1.0), (-0.75, -0.625, 1.0), (-0.625, -0.75, 1.0), (-0.875, -0.75, 1.0), (-0.875, -0.625, 1.0), (-0.625, -0.625, 1.0), (-0.625, -0.875, 1.0), (0.125, -0.625, 1.0), (0.375, -0.625, 1.0), (0.375, -0.875, 1.0), (0.125, 0.375, 1.0), (0.375, 0.375, 1.0), (0.375, 0.125, 1.0), (-0.875, 0.375, 1.0), (-0.625, 0.375, 1.0), (-0.625, 0.125, 1.0), (-0.375, 0.375, 1.0), (-0.125, 0.375, 1.0), (-0.125, 0.125, 1.0), (-0.375, 0.875, 1.0), (-0.125, 0.875, 1.0), (-0.125, 0.625, 1.0), (-0.875, 0.875, 1.0), (-0.625, 0.875, 1.0), (-0.625, 0.625, 1.0), (0.625, 0.375, 1.0), (0.875, 0.375, 1.0), (0.875, 0.125, 1.0), (0.625, 0.875, 1.0), (0.875, 0.875, 1.0), (0.875, 0.625, 1.0), (0.125, 0.875, 1.0), (0.375, 0.875, 1.0), (0.375, 0.625, 1.0), (0.625, -0.625, 1.0), (0.875, -0.625, 1.0), (0.875, -0.875, 1.0), (0.625, -0.125, 1.0), (0.875, -0.125, 1.0), (0.875, -0.375, 1.0), (0.125, -0.125, 1.0), (0.375, -0.125, 1.0), (0.375, -0.375, 1.0), (-0.375, -0.625, 1.0), (-0.125, -0.625, 1.0), (-0.125, -0.875, 1.0), (-0.375, -0.125, 1.0), (-0.125, -0.125, 1.0), (-0.125, -0.375, 1.0), (-0.875, -0.125, 1.0), (-0.625, -0.125, 1.0), (-0.625, -0.375, 1.0), (-0.875, -0.375, 1.0), (-0.375, -0.375, 1.0), (-0.375, -0.875, 1.0), (0.125, -0.375, 1.0), (0.625, -0.375, 1.0), (0.625, -0.875, 1.0), (0.125, 0.625, 1.0), (0.625, 0.625, 1.0), (0.625, 0.125, 1.0), (-0.875, 0.625, 1.0), (-0.375, 0.625, 1.0), (-0.375, 0.125, 1.0), (-0.875, 0.125, 1.0), (0.125, 0.125, 1.0), (0.125, -0.875, 1.0), (-0.875, -0.875, 1.0)], [], [(8, 1, 145, 49, 105, 21, 133, 37, 93, 12, 141, 45, 101, 17, 129, 33, 89, 3, 9), (9, 3, 146, 50, 106, 22, 134, 38, 94, 13, 142, 46, 102, 18, 130, 34, 90, 7, 10), (10, 7, 147, 51, 107, 23, 135, 39, 95, 14, 143, 47, 103, 19, 131, 35, 91, 5, 11), (11, 5, 148, 52, 108, 24, 136, 40, 96, 15, 144, 48, 104, 20, 132, 36, 92, 1, 8), (2, 6, 4, 0), (296, 145, 1, 92), (4, 11, 8, 0), (6, 10, 11, 4), (2, 9, 10, 6), (0, 8, 9, 2), (295, 97, 15, 96), (294, 98, 16, 151), (293, 141, 12, 152), (292, 113, 28, 140), (291, 114, 29, 155), (290, 129, 17, 156), (289, 117, 27, 139), (288, 118, 30, 159), (287, 110, 26, 160), (286, 121, 24, 108), (285, 122, 31, 163), (284, 109, 25, 164), (283, 125, 20, 104), (282, 126, 32, 167), (281, 133, 21, 168), (280, 169, 72, 128), (279, 170, 73, 171), (278, 93, 37, 172), (277, 173, 71, 127), (276, 174, 74, 175), (275, 166, 70, 176), (274, 177, 48, 144), (273, 178, 75, 179), (272, 165, 69, 180), (271, 181, 68, 124), (270, 182, 76, 183), (269, 149, 53, 184), (268, 185, 67, 123), (267, 186, 77, 187), (266, 162, 66, 188), (265, 189, 52, 148), (264, 190, 78, 191), (263, 161, 65, 192), (262, 193, 64, 120), (261, 194, 79, 195), (260, 150, 54, 196), (259, 197, 63, 119), (258, 198, 80, 199), (257, 158, 62, 200), (256, 201, 43, 99), (255, 202, 81, 203), (254, 157, 61, 204), (253, 205, 60, 116), (252, 206, 82, 207), (251, 89, 33, 208), (250, 209, 59, 115), (249, 210, 83, 211), (248, 154, 58, 212), (247, 213, 44, 100), (246, 214, 84, 215), (245, 153, 57, 216), (244, 217, 56, 112), (243, 218, 85, 219), (242, 101, 45, 220), (241, 221, 55, 111), (240, 222, 86, 223), (239, 138, 42, 224), (238, 225, 40, 136), (237, 226, 87, 227), (236, 137, 41, 228), (235, 229, 36, 132), (234, 230, 88, 231), (233, 105, 49, 232), (230, 233, 232, 88), (72, 168, 233, 230), (168, 21, 105, 233), (165, 234, 231, 69), (32, 128, 234, 165), (128, 72, 230, 234), (125, 235, 132, 20), (69, 231, 235, 125), (231, 88, 229, 235), (226, 236, 228, 87), (68, 164, 236, 226), (164, 25, 137, 236), (161, 237, 227, 65), (31, 124, 237, 161), (124, 68, 226, 237), (121, 238, 136, 24), (65, 227, 238, 121), (227, 87, 225, 238), (222, 239, 224, 86), (64, 160, 239, 222), (160, 26, 138, 239), (157, 240, 223, 61), (30, 120, 240, 157), (120, 64, 222, 240), (117, 241, 111, 27), (61, 223, 241, 117), (223, 86, 221, 241), (218, 242, 220, 85), (60, 156, 242, 218), (156, 17, 101, 242), (153, 243, 219, 57), (29, 116, 243, 153), (116, 60, 218, 243), (113, 244, 112, 28), (57, 219, 244, 113), (219, 85, 217, 244), (214, 245, 216, 84), (59, 155, 245, 214), (155, 29, 153, 245), (138, 246, 215, 42), (26, 115, 246, 138), (115, 59, 214, 246), (98, 247, 100, 16), (42, 215, 247, 98), (215, 84, 213, 247), (210, 248, 212, 83), (38, 134, 248, 210), (134, 22, 154, 248), (150, 249, 211, 54), (13, 94, 249, 150), (94, 38, 210, 249), (110, 250, 115, 26), (54, 211, 250, 110), (211, 83, 209, 250), (206, 251, 208, 82), (50, 146, 251, 206), (146, 3, 89, 251), (154, 252, 207, 58), (22, 106, 252, 154), (106, 50, 206, 252), (114, 253, 116, 29), (58, 207, 253, 114), (207, 82, 205, 253), (202, 254, 204, 81), (63, 159, 254, 202), (159, 30, 157, 254), (135, 255, 203, 39), (23, 119, 255, 135), (119, 63, 202, 255), (95, 256, 99, 14), (39, 203, 256, 95), (203, 81, 201, 256), (198, 257, 200, 80), (34, 130, 257, 198), (130, 18, 158, 257), (147, 258, 199, 51), (7, 90, 258, 147), (90, 34, 198, 258), (107, 259, 119, 23), (51, 199, 259, 107), (199, 80, 197, 259), (194, 260, 196, 79), (46, 142, 260, 194), (142, 13, 150, 260), (158, 261, 195, 62), (18, 102, 261, 158), (102, 46, 194, 261), (118, 262, 120, 30), (62, 195, 262, 118), (195, 79, 193, 262), (190, 263, 192, 78), (67, 163, 263, 190), (163, 31, 161, 263), (131, 264, 191, 35), (19, 123, 264, 131), (123, 67, 190, 264), (91, 265, 148, 5), (35, 191, 265, 91), (191, 78, 189, 265), (186, 266, 188, 77), (43, 139, 266, 186), (139, 27, 162, 266), (143, 267, 187, 47), (14, 99, 267, 143), (99, 43, 186, 267), (103, 268, 123, 19), (47, 187, 268, 103), (187, 77, 185, 268), (182, 269, 184, 76), (55, 151, 269, 182), (151, 16, 149, 269), (162, 270, 183, 66), (27, 111, 270, 162), (111, 55, 182, 270), (122, 271, 124, 31), (66, 183, 271, 122), (183, 76, 181, 271), (178, 272, 180, 75), (71, 167, 272, 178), (167, 32, 165, 272), (137, 273, 179, 41), (25, 127, 273, 137), (127, 71, 178, 273), (97, 274, 144, 15), (41, 179, 274, 97), (179, 75, 177, 274), (174, 275, 176, 74), (44, 140, 275, 174), (140, 28, 166, 275), (149, 276, 175, 53), (16, 100, 276, 149), (100, 44, 174, 276), (109, 277, 127, 25), (53, 175, 277, 109), (175, 74, 173, 277), (170, 278, 172, 73), (56, 152, 278, 170), (152, 12, 93, 278), (166, 279, 171, 70), (28, 112, 279, 166), (112, 56, 170, 279), (126, 280, 128, 32), (70, 171, 280, 126), (171, 73, 169, 280), (169, 281, 168, 72), (73, 172, 281, 169), (172, 37, 133, 281), (173, 282, 167, 71), (74, 176, 282, 173), (176, 70, 126, 282), (177, 283, 104, 48), (75, 180, 283, 177), (180, 69, 125, 283), (181, 284, 164, 68), (76, 184, 284, 181), (184, 53, 109, 284), (185, 285, 163, 67), (77, 188, 285, 185), (188, 66, 122, 285), (189, 286, 108, 52), (78, 192, 286, 189), (192, 65, 121, 286), (193, 287, 160, 64), (79, 196, 287, 193), (196, 54, 110, 287), (197, 288, 159, 63), (80, 200, 288, 197), (200, 62, 118, 288), (201, 289, 139, 43), (81, 204, 289, 201), (204, 61, 117, 289), (205, 290, 156, 60), (82, 208, 290, 205), (208, 33, 129, 290), (209, 291, 155, 59), (83, 212, 291, 209), (212, 58, 114, 291), (213, 292, 140, 44), (84, 216, 292, 213), (216, 57, 113, 292), (217, 293, 152, 56), (85, 220, 293, 217), (220, 45, 141, 293), (221, 294, 151, 55), (86, 224, 294, 221), (224, 42, 98, 294), (225, 295, 96, 40), (87, 228, 295, 225), (228, 41, 97, 295), (229, 296, 92, 36), (88, 232, 296, 229), (232, 49, 145, 296)])
me_cube_016.polygons.foreach_set('material_index', [1, 1, 1, 1, 0, 1, 0, 0, 0, 0, 1, 1, 1, 1, 1, 1, 1, 1, 1, 1, 1, 1, 1, 1, 1, 1, 1, 1, 1, 1, 1, 1, 1, 1, 1, 1, 1, 1, 1, 1, 1, 1, 1, 1, 1, 1, 1, 1, 1, 1, 1, 1, 1, 1, 1, 1, 1, 1, 1, 1, 1, 1, 1, 1, 1, 1, 1, 1, 1, 1, 1, 1, 1, 1, 1, 1, 1, 1, 1, 1, 1, 1, 1, 1, 1, 1, 1, 1, 1, 1, 1, 1, 1, 1, 1, 1, 1, 1, 1, 1, 1, 1, 1, 1, 1, 1, 1, 1, 1, 1, 1, 1, 1, 1, 1, 1, 1, 1, 1, 1, 1, 1, 1, 1, 1, 1, 1, 1, 1, 1, 1, 1, 1, 1, 1, 1, 1, 1, 1, 1, 1, 1, 1, 1, 1, 1, 1, 1, 1, 1, 1, 1, 1, 1, 1, 1, 1, 1, 1, 1, 1, 1, 1, 1, 1, 1, 1, 1, 1, 1, 1, 1, 1, 1, 1, 1, 1, 1, 1, 1, 1, 1, 1, 1, 1, 1, 1, 1, 1, 1, 1, 1, 1, 1, 1, 1, 1, 1, 1, 1, 1, 1, 1, 1, 1, 1, 1, 1, 1, 1, 1, 1, 1, 1, 1, 1, 1, 1, 1, 1, 1, 1, 1, 1, 1, 1, 1, 1, 1, 1, 1, 1, 1, 1, 1, 1, 1, 1, 1, 1, 1, 1, 1, 1, 1, 1, 1, 1, 1, 1, 1, 1, 1, 1, 1, 1, 1, 1, 1, 1, 1, 1, 1, 1, 1])
me_cube_016.materials.append(mat_sand_001)
me_cube_016.materials.append(mat_water_001)
me_cube_016.use_remesh_preserve_volume = False
me_cube_016.use_remesh_preserve_attributes = False
me_cube_016.use_mirror_vertex_groups = False
me_cube_016.update()

# ---- objects
ob_cube = bpy.data.objects.new('Cube', me_cube)
ob_docksidecol = bpy.data.objects.new('DockSideCol', me_cube_004)
ob_dockfront = bpy.data.objects.new('DockFront', me_cube_003)
ob_dockside = bpy.data.objects.new('DockSide', me_cube_002)
ob_pool = bpy.data.objects.new('Pool', me_cube_016)

# ---- transforms, parenting, visibility, modifiers, constraints
ob_cube.location = (10.06, -15.63, 1.83)
ob_cube.scale = (1.624, 20.83, -0.2737)
ob_cube.lineart.crease_threshold = 0.0
ob_docksidecol.location = (-21.15, -7.294, -1.0)
ob_docksidecol.scale = (-8.819, 29.08, 3.086)
ob_docksidecol.lineart.crease_threshold = 0.0
ob_dockfront.location = (-8.516, -41.1, -1.0)
ob_dockfront.scale = (21.41, 7.203, 3.086)
ob_dockfront.lineart.crease_threshold = 0.0
ob_dockside.location = (-21.15, -7.294, -1.0)
ob_dockside.scale = (-8.819, 29.08, 3.086)
ob_dockside.lineart.crease_threshold = 0.0
ob_pool.location = (0.0, -6.913, -1.0)
ob_pool.scale = (12.48, 28.42, 2.773)
ob_pool.hide_render = True
ob_pool.lineart.crease_threshold = 0.0
_m = ob_pool.modifiers.new('Displace', 'DISPLACE')
_m.strength = 0.3
_m = ob_pool.modifiers.new('Decimate', 'DECIMATE')
_m.ratio = 0.7784

# ---- collection membership
col_collection_1.objects.link(ob_cube)
col_collection_1.objects.link(ob_docksidecol)
col_collection_1.objects.link(ob_dockfront)
col_collection_1.objects.link(ob_dockside)
col_collection_1.objects.link(ob_pool)

# ---- scene / render settings (as saved in the file)
scene.frame_start = 0; scene.frame_end = 250; scene.frame_set(0)
scene.render.engine = 'CYCLES'
scene.render.resolution_percentage = 50
scene.render.dither_intensity = 0.0
scene.cycles.use_denoising = False
scene.cycles.samples = 128
scene.cycles.sampling_pattern = 'TABULATED_SOBOL'
scene.cycles.use_adaptive_sampling = False
scene.cycles.use_light_tree = False
scene.cycles.blur_glossy = 0.0
scene.cycles.sample_clamp_indirect = 0.0
scene.view_settings.view_transform = 'Standard'
bpy.context.view_layer.update()

# ---- added for rendering (the .blend has no active camera and no usable light): camera, sun
cam_auto = bpy.data.cameras.new('AutoCamera')
cam_auto.lens = 50.0
cam_auto.sensor_width = 36.0
cam_auto.clip_end = 1344.74
ob_auto_camera = bpy.data.objects.new('AutoCamera', cam_auto)
scene.collection.objects.link(ob_auto_camera)
ob_auto_camera.location = (68.0872, -105.21, 62.4421)
ob_auto_camera.rotation_euler = (1.09748, -7.21219e-08, 0.694738)
scene.camera = ob_auto_camera
light_auto_sun = bpy.data.lights.new('AutoSun', 'SUN')
light_auto_sun.energy = 3.0
light_auto_sun.angle = 0.0523599
ob_auto_sun = bpy.data.objects.new('AutoSun', light_auto_sun)
scene.collection.objects.link(ob_auto_sun)
ob_auto_sun.rotation_euler = (0.872665, 0.174533, 0.523599)
bpy.context.view_layer.update()
